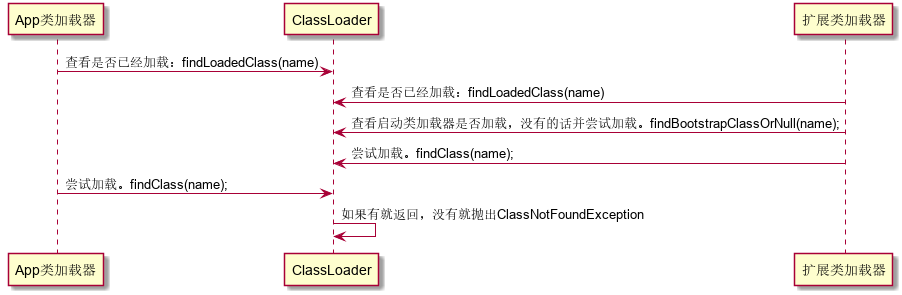

The diagram above was rendered by PlantUML. Its source (embedded in the PNG):
@startuml
App类加载器  -> ClassLoader:  查看是否已经加载：findLoadedClass(name)
扩展类加载器 -> ClassLoader:  查看是否已经加载：findLoadedClass(name)
扩展类加载器 -> ClassLoader:  查看启动类加载器是否加载，没有的话并尝试加载。findBootstrapClassOrNull(name);
扩展类加载器 -> ClassLoader:  尝试加载。findClass(name);
App类加载器  -> ClassLoader:   尝试加载。findClass(name);
ClassLoader -> ClassLoader: 如果有就返回，没有就抛出ClassNotFoundException
@enduml